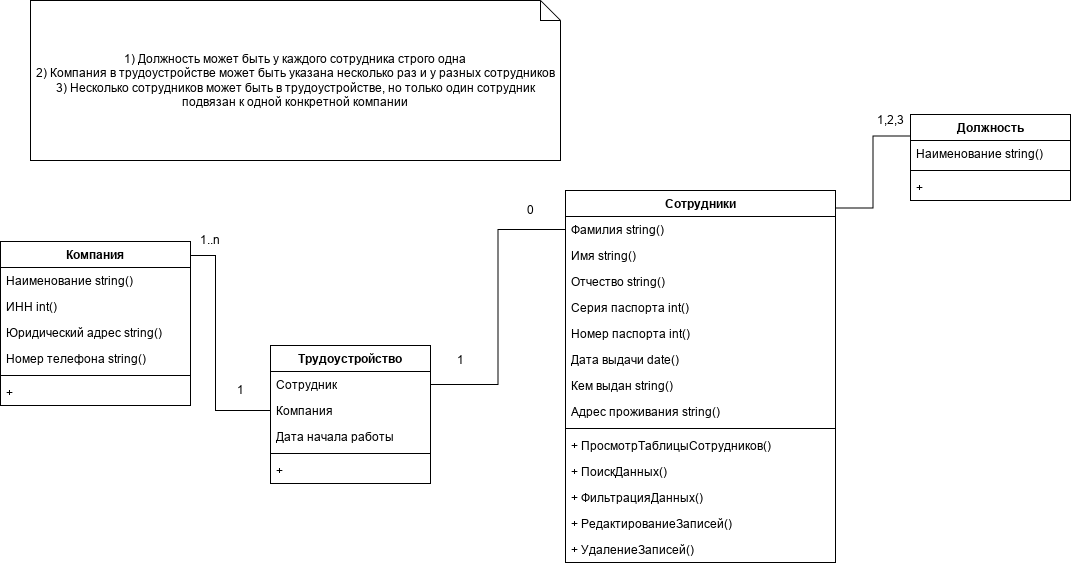

The diagram above was exported from draw.io. Its source (the exported page's mxGraphModel, read from the mxfile embedded in the PNG):
<mxGraphModel dx="1264" dy="932" grid="1" gridSize="10" guides="1" tooltips="1" connect="1" arrows="1" fold="1" page="0" pageScale="1" pageWidth="827" pageHeight="1169" math="0" shadow="0">
  <root>
    <mxCell id="0" />
    <mxCell id="1" parent="0" />
    <mxCell id="2" parent="1" style="swimlane;fontStyle=1;align=center;verticalAlign=top;childLayout=stackLayout;horizontal=1;startSize=26;horizontalStack=0;resizeParent=1;resizeParentMax=0;resizeLast=0;collapsible=1;marginBottom=0;whiteSpace=wrap;html=1;" value="Сотрудники" vertex="1">
      <mxGeometry height="372" width="270" x="1325" y="305" as="geometry" />
    </mxCell>
    <mxCell id="3" parent="2" style="text;strokeColor=none;fillColor=none;align=left;verticalAlign=top;spacingLeft=4;spacingRight=4;overflow=hidden;rotatable=0;points=[[0,0.5],[1,0.5]];portConstraint=eastwest;whiteSpace=wrap;html=1;" value="Фамилия string()" vertex="1">
      <mxGeometry height="26" width="270" y="26" as="geometry" />
    </mxCell>
    <mxCell id="4" parent="2" style="text;strokeColor=none;fillColor=none;align=left;verticalAlign=top;spacingLeft=4;spacingRight=4;overflow=hidden;rotatable=0;points=[[0,0.5],[1,0.5]];portConstraint=eastwest;whiteSpace=wrap;html=1;" value="Имя string()" vertex="1">
      <mxGeometry height="26" width="270" y="52" as="geometry" />
    </mxCell>
    <mxCell id="5" parent="2" style="text;strokeColor=none;fillColor=none;align=left;verticalAlign=top;spacingLeft=4;spacingRight=4;overflow=hidden;rotatable=0;points=[[0,0.5],[1,0.5]];portConstraint=eastwest;whiteSpace=wrap;html=1;" value="Отчество string()" vertex="1">
      <mxGeometry height="26" width="270" y="78" as="geometry" />
    </mxCell>
    <mxCell id="6" parent="2" style="text;strokeColor=none;fillColor=none;align=left;verticalAlign=top;spacingLeft=4;spacingRight=4;overflow=hidden;rotatable=0;points=[[0,0.5],[1,0.5]];portConstraint=eastwest;whiteSpace=wrap;html=1;" value="Серия паспорта int()" vertex="1">
      <mxGeometry height="26" width="270" y="104" as="geometry" />
    </mxCell>
    <mxCell id="7" parent="2" style="text;strokeColor=none;fillColor=none;align=left;verticalAlign=top;spacingLeft=4;spacingRight=4;overflow=hidden;rotatable=0;points=[[0,0.5],[1,0.5]];portConstraint=eastwest;whiteSpace=wrap;html=1;" value="Номер паспорта int()" vertex="1">
      <mxGeometry height="26" width="270" y="130" as="geometry" />
    </mxCell>
    <mxCell id="8" parent="2" style="text;strokeColor=none;fillColor=none;align=left;verticalAlign=top;spacingLeft=4;spacingRight=4;overflow=hidden;rotatable=0;points=[[0,0.5],[1,0.5]];portConstraint=eastwest;whiteSpace=wrap;html=1;" value="Дата выдачи date()" vertex="1">
      <mxGeometry height="26" width="270" y="156" as="geometry" />
    </mxCell>
    <mxCell id="9" parent="2" style="text;strokeColor=none;fillColor=none;align=left;verticalAlign=top;spacingLeft=4;spacingRight=4;overflow=hidden;rotatable=0;points=[[0,0.5],[1,0.5]];portConstraint=eastwest;whiteSpace=wrap;html=1;" value="Кем выдан string()" vertex="1">
      <mxGeometry height="26" width="270" y="182" as="geometry" />
    </mxCell>
    <mxCell id="10" parent="2" style="text;strokeColor=none;fillColor=none;align=left;verticalAlign=top;spacingLeft=4;spacingRight=4;overflow=hidden;rotatable=0;points=[[0,0.5],[1,0.5]];portConstraint=eastwest;whiteSpace=wrap;html=1;" value="Адрес проживания string()" vertex="1">
      <mxGeometry height="26" width="270" y="208" as="geometry" />
    </mxCell>
    <mxCell id="11" parent="2" style="line;strokeWidth=1;fillColor=none;align=left;verticalAlign=middle;spacingTop=-1;spacingLeft=3;spacingRight=3;rotatable=0;labelPosition=right;points=[];portConstraint=eastwest;strokeColor=inherit;" value="" vertex="1">
      <mxGeometry height="8" width="270" y="234" as="geometry" />
    </mxCell>
    <mxCell id="12" parent="2" style="text;strokeColor=none;fillColor=none;align=left;verticalAlign=top;spacingLeft=4;spacingRight=4;overflow=hidden;rotatable=0;points=[[0,0.5],[1,0.5]];portConstraint=eastwest;whiteSpace=wrap;html=1;" value="+ ПросмотрТаблицыСотрудников()" vertex="1">
      <mxGeometry height="26" width="270" y="242" as="geometry" />
    </mxCell>
    <mxCell id="13" parent="2" style="text;strokeColor=none;fillColor=none;align=left;verticalAlign=top;spacingLeft=4;spacingRight=4;overflow=hidden;rotatable=0;points=[[0,0.5],[1,0.5]];portConstraint=eastwest;whiteSpace=wrap;html=1;" value="+ ПоискДанных()" vertex="1">
      <mxGeometry height="26" width="270" y="268" as="geometry" />
    </mxCell>
    <mxCell id="14" parent="2" style="text;strokeColor=none;fillColor=none;align=left;verticalAlign=top;spacingLeft=4;spacingRight=4;overflow=hidden;rotatable=0;points=[[0,0.5],[1,0.5]];portConstraint=eastwest;whiteSpace=wrap;html=1;" value="+ ФильтрацияДанных()" vertex="1">
      <mxGeometry height="26" width="270" y="294" as="geometry" />
    </mxCell>
    <mxCell id="15" parent="2" style="text;strokeColor=none;fillColor=none;align=left;verticalAlign=top;spacingLeft=4;spacingRight=4;overflow=hidden;rotatable=0;points=[[0,0.5],[1,0.5]];portConstraint=eastwest;whiteSpace=wrap;html=1;" value="+ РедактированиеЗаписей()" vertex="1">
      <mxGeometry height="26" width="270" y="320" as="geometry" />
    </mxCell>
    <mxCell id="16" parent="2" style="text;strokeColor=none;fillColor=none;align=left;verticalAlign=top;spacingLeft=4;spacingRight=4;overflow=hidden;rotatable=0;points=[[0,0.5],[1,0.5]];portConstraint=eastwest;whiteSpace=wrap;html=1;" value="+ УдалениеЗаписей()" vertex="1">
      <mxGeometry height="26" width="270" y="346" as="geometry" />
    </mxCell>
    <mxCell id="17" edge="1" parent="1" source="18" style="edgeStyle=orthogonalEdgeStyle;rounded=0;orthogonalLoop=1;jettySize=auto;html=1;exitX=1;exitY=0;exitDx=0;exitDy=0;entryX=0;entryY=0.5;entryDx=0;entryDy=0;endArrow=none;endFill=0;" target="31">
      <mxGeometry relative="1" as="geometry">
        <Array as="points">
          <mxPoint x="920" y="370" />
          <mxPoint x="975" y="370" />
          <mxPoint x="975" y="525" />
        </Array>
      </mxGeometry>
    </mxCell>
    <mxCell id="18" parent="1" style="swimlane;fontStyle=1;align=center;verticalAlign=top;childLayout=stackLayout;horizontal=1;startSize=26;horizontalStack=0;resizeParent=1;resizeParentMax=0;resizeLast=0;collapsible=1;marginBottom=0;whiteSpace=wrap;html=1;" value="Компания" vertex="1">
      <mxGeometry height="164" width="190" x="760" y="356" as="geometry" />
    </mxCell>
    <mxCell id="19" parent="18" style="text;strokeColor=none;fillColor=none;align=left;verticalAlign=top;spacingLeft=4;spacingRight=4;overflow=hidden;rotatable=0;points=[[0,0.5],[1,0.5]];portConstraint=eastwest;whiteSpace=wrap;html=1;" value="Наименование string()" vertex="1">
      <mxGeometry height="26" width="190" y="26" as="geometry" />
    </mxCell>
    <mxCell id="20" parent="18" style="text;strokeColor=none;fillColor=none;align=left;verticalAlign=top;spacingLeft=4;spacingRight=4;overflow=hidden;rotatable=0;points=[[0,0.5],[1,0.5]];portConstraint=eastwest;whiteSpace=wrap;html=1;" value="ИНН int()" vertex="1">
      <mxGeometry height="26" width="190" y="52" as="geometry" />
    </mxCell>
    <mxCell id="21" parent="18" style="text;strokeColor=none;fillColor=none;align=left;verticalAlign=top;spacingLeft=4;spacingRight=4;overflow=hidden;rotatable=0;points=[[0,0.5],[1,0.5]];portConstraint=eastwest;whiteSpace=wrap;html=1;" value="Юридический адрес string()" vertex="1">
      <mxGeometry height="26" width="190" y="78" as="geometry" />
    </mxCell>
    <mxCell id="22" parent="18" style="text;strokeColor=none;fillColor=none;align=left;verticalAlign=top;spacingLeft=4;spacingRight=4;overflow=hidden;rotatable=0;points=[[0,0.5],[1,0.5]];portConstraint=eastwest;whiteSpace=wrap;html=1;" value="Номер телефона string()" vertex="1">
      <mxGeometry height="26" width="190" y="104" as="geometry" />
    </mxCell>
    <mxCell id="23" parent="18" style="line;strokeWidth=1;fillColor=none;align=left;verticalAlign=middle;spacingTop=-1;spacingLeft=3;spacingRight=3;rotatable=0;labelPosition=right;points=[];portConstraint=eastwest;strokeColor=inherit;" value="" vertex="1">
      <mxGeometry height="8" width="190" y="130" as="geometry" />
    </mxCell>
    <mxCell id="24" parent="18" style="text;strokeColor=none;fillColor=none;align=left;verticalAlign=top;spacingLeft=4;spacingRight=4;overflow=hidden;rotatable=0;points=[[0,0.5],[1,0.5]];portConstraint=eastwest;whiteSpace=wrap;html=1;" value="+&amp;nbsp;" vertex="1">
      <mxGeometry height="26" width="190" y="138" as="geometry" />
    </mxCell>
    <mxCell id="25" parent="1" style="swimlane;fontStyle=1;align=center;verticalAlign=top;childLayout=stackLayout;horizontal=1;startSize=26;horizontalStack=0;resizeParent=1;resizeParentMax=0;resizeLast=0;collapsible=1;marginBottom=0;whiteSpace=wrap;html=1;" value="Должность" vertex="1">
      <mxGeometry height="86" width="160" x="1670" y="229" as="geometry" />
    </mxCell>
    <mxCell id="26" parent="25" style="text;strokeColor=none;fillColor=none;align=left;verticalAlign=top;spacingLeft=4;spacingRight=4;overflow=hidden;rotatable=0;points=[[0,0.5],[1,0.5]];portConstraint=eastwest;whiteSpace=wrap;html=1;" value="Наименование string()" vertex="1">
      <mxGeometry height="26" width="160" y="26" as="geometry" />
    </mxCell>
    <mxCell id="27" parent="25" style="line;strokeWidth=1;fillColor=none;align=left;verticalAlign=middle;spacingTop=-1;spacingLeft=3;spacingRight=3;rotatable=0;labelPosition=right;points=[];portConstraint=eastwest;strokeColor=inherit;" value="" vertex="1">
      <mxGeometry height="8" width="160" y="52" as="geometry" />
    </mxCell>
    <mxCell id="28" parent="25" style="text;strokeColor=none;fillColor=none;align=left;verticalAlign=top;spacingLeft=4;spacingRight=4;overflow=hidden;rotatable=0;points=[[0,0.5],[1,0.5]];portConstraint=eastwest;whiteSpace=wrap;html=1;" value="+&amp;nbsp;" vertex="1">
      <mxGeometry height="26" width="160" y="60" as="geometry" />
    </mxCell>
    <mxCell id="29" parent="1" style="swimlane;fontStyle=1;align=center;verticalAlign=top;childLayout=stackLayout;horizontal=1;startSize=26;horizontalStack=0;resizeParent=1;resizeParentMax=0;resizeLast=0;collapsible=1;marginBottom=0;whiteSpace=wrap;html=1;" value="Трудоустройство" vertex="1">
      <mxGeometry height="138" width="160" x="1030" y="460" as="geometry" />
    </mxCell>
    <mxCell id="30" parent="29" style="text;strokeColor=none;fillColor=none;align=left;verticalAlign=top;spacingLeft=4;spacingRight=4;overflow=hidden;rotatable=0;points=[[0,0.5],[1,0.5]];portConstraint=eastwest;whiteSpace=wrap;html=1;" value="Сотрудник" vertex="1">
      <mxGeometry height="26" width="160" y="26" as="geometry" />
    </mxCell>
    <mxCell id="31" parent="29" style="text;strokeColor=none;fillColor=none;align=left;verticalAlign=top;spacingLeft=4;spacingRight=4;overflow=hidden;rotatable=0;points=[[0,0.5],[1,0.5]];portConstraint=eastwest;whiteSpace=wrap;html=1;" value="Компания" vertex="1">
      <mxGeometry height="26" width="160" y="52" as="geometry" />
    </mxCell>
    <mxCell id="32" parent="29" style="text;strokeColor=none;fillColor=none;align=left;verticalAlign=top;spacingLeft=4;spacingRight=4;overflow=hidden;rotatable=0;points=[[0,0.5],[1,0.5]];portConstraint=eastwest;whiteSpace=wrap;html=1;" value="Дата начала работы" vertex="1">
      <mxGeometry height="26" width="160" y="78" as="geometry" />
    </mxCell>
    <mxCell id="33" parent="29" style="line;strokeWidth=1;fillColor=none;align=left;verticalAlign=middle;spacingTop=-1;spacingLeft=3;spacingRight=3;rotatable=0;labelPosition=right;points=[];portConstraint=eastwest;strokeColor=inherit;" value="" vertex="1">
      <mxGeometry height="8" width="160" y="104" as="geometry" />
    </mxCell>
    <mxCell id="34" parent="29" style="text;strokeColor=none;fillColor=none;align=left;verticalAlign=top;spacingLeft=4;spacingRight=4;overflow=hidden;rotatable=0;points=[[0,0.5],[1,0.5]];portConstraint=eastwest;whiteSpace=wrap;html=1;" value="+&amp;nbsp;" vertex="1">
      <mxGeometry height="26" width="160" y="112" as="geometry" />
    </mxCell>
    <mxCell id="35" edge="1" parent="1" source="25" style="edgeStyle=orthogonalEdgeStyle;rounded=0;orthogonalLoop=1;jettySize=auto;html=1;exitX=0;exitY=0.25;exitDx=0;exitDy=0;entryX=1.001;entryY=0.047;entryDx=0;entryDy=0;entryPerimeter=0;endArrow=none;endFill=0;" target="2">
      <mxGeometry relative="1" as="geometry" />
    </mxCell>
    <mxCell id="36" parent="1" style="text;html=1;whiteSpace=wrap;strokeColor=none;fillColor=none;align=center;verticalAlign=middle;rounded=0;" value="1,2,3" vertex="1">
      <mxGeometry height="30" width="60" x="1620" y="220" as="geometry" />
    </mxCell>
    <mxCell id="37" parent="1" style="text;html=1;whiteSpace=wrap;strokeColor=none;fillColor=none;align=center;verticalAlign=middle;rounded=0;" value="1..n" vertex="1">
      <mxGeometry height="30" width="60" x="940" y="340" as="geometry" />
    </mxCell>
    <mxCell id="38" parent="1" style="text;html=1;whiteSpace=wrap;strokeColor=none;fillColor=none;align=center;verticalAlign=middle;rounded=0;" value="1" vertex="1">
      <mxGeometry height="30" width="60" x="970" y="490" as="geometry" />
    </mxCell>
    <mxCell id="39" edge="1" parent="1" source="3" style="edgeStyle=orthogonalEdgeStyle;rounded=0;orthogonalLoop=1;jettySize=auto;html=1;entryX=1;entryY=0.5;entryDx=0;entryDy=0;endArrow=none;endFill=0;" target="30">
      <mxGeometry relative="1" as="geometry" />
    </mxCell>
    <mxCell id="40" parent="1" style="text;html=1;whiteSpace=wrap;strokeColor=none;fillColor=none;align=center;verticalAlign=middle;rounded=0;" value="0" vertex="1">
      <mxGeometry height="30" width="60" x="1260" y="310" as="geometry" />
    </mxCell>
    <mxCell id="41" parent="1" style="text;html=1;whiteSpace=wrap;strokeColor=none;fillColor=none;align=center;verticalAlign=middle;rounded=0;" value="1" vertex="1">
      <mxGeometry height="30" width="60" x="1190" y="460" as="geometry" />
    </mxCell>
    <mxCell id="42" parent="1" style="shape=note;size=20;whiteSpace=wrap;html=1;" value="1) Должность может быть у каждого сотрудника строго одна&lt;div&gt;2) Компания в трудоустройстве может быть указана несколько раз и у разных сотрудников&lt;/div&gt;&lt;div&gt;3) Несколько сотрудников может быть в трудоустройстве, но только один сотрудник подвязан к одной конкретной компании&lt;/div&gt;" vertex="1">
      <mxGeometry height="160" width="530" x="790" y="115" as="geometry" />
    </mxCell>
  </root>
</mxGraphModel>